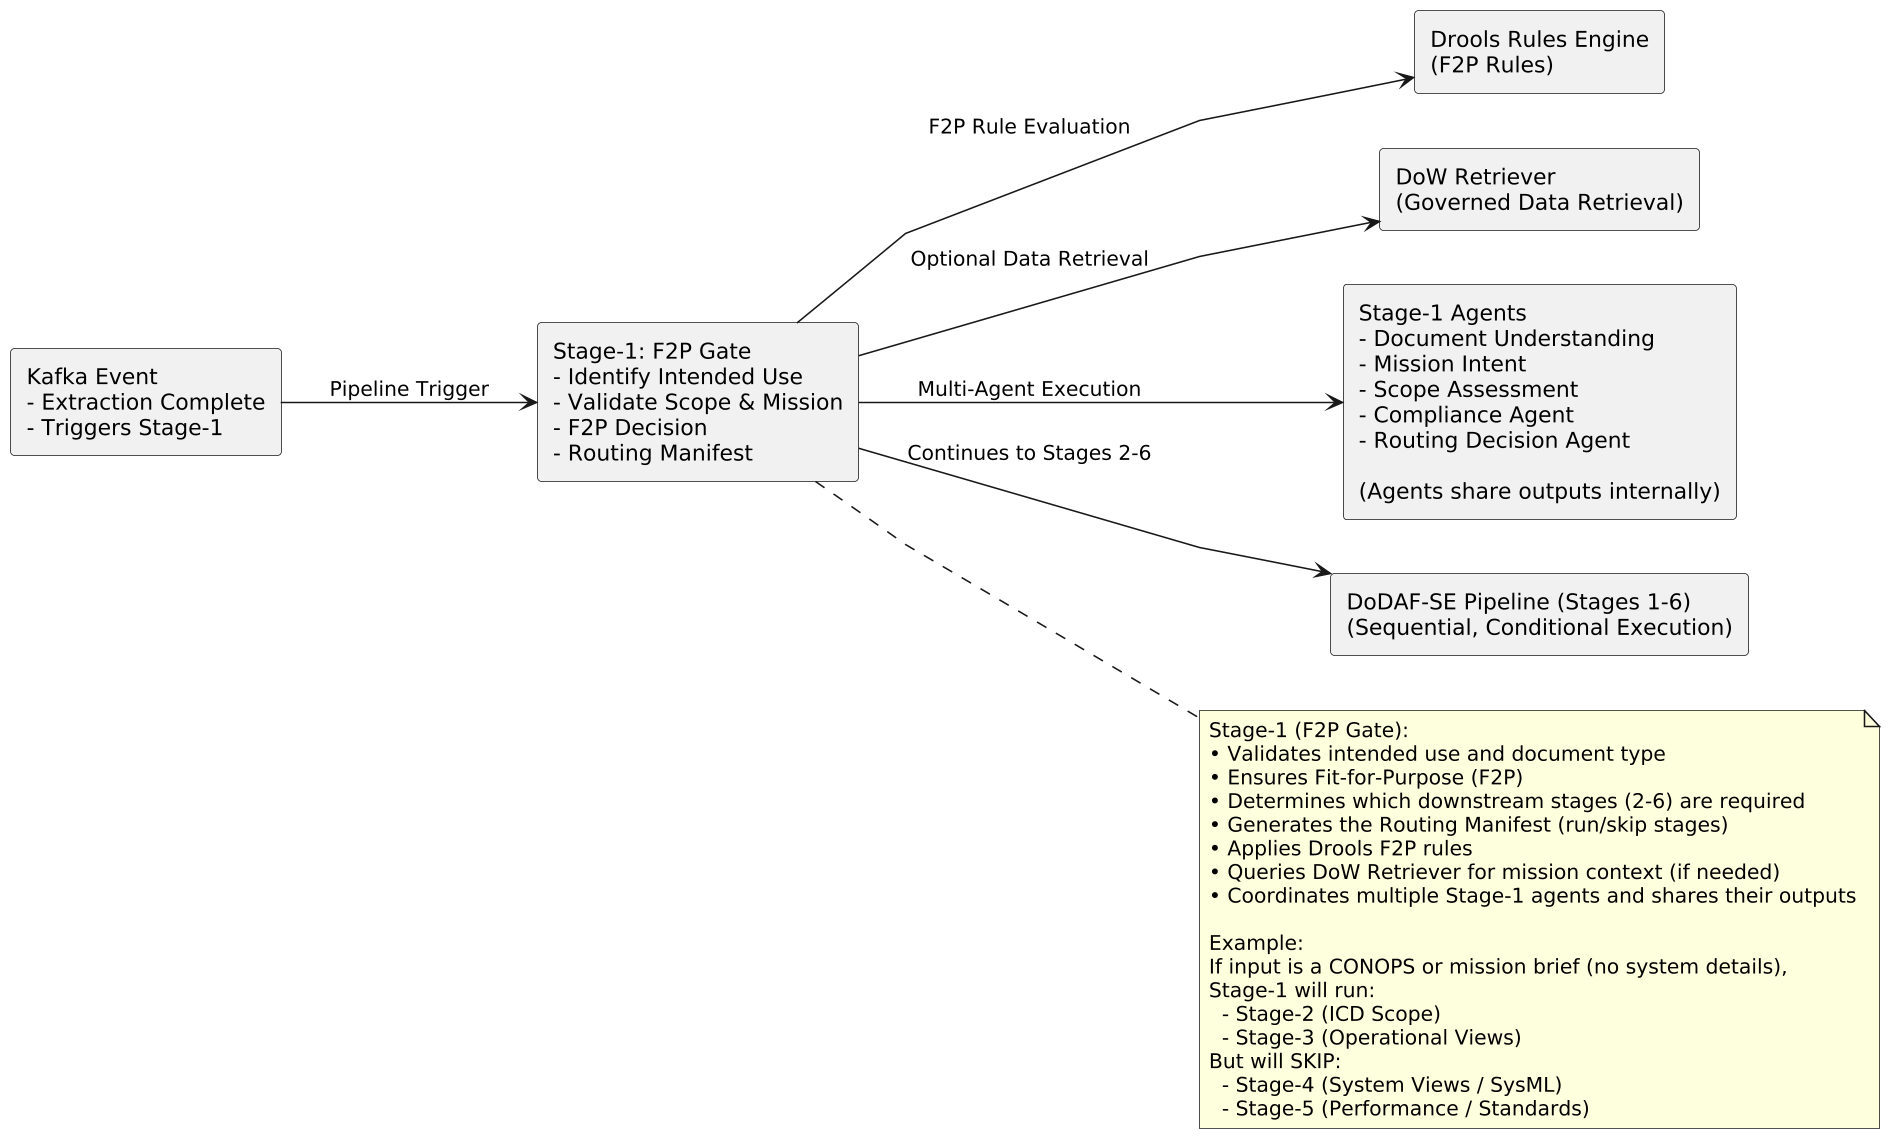

The diagram above was rendered by PlantUML. Its source (embedded in the PNG):
@startuml
skinparam shadowing false
skinparam defaultFontName "Arial"
skinparam defaultFontStyle normal
skinparam rectanglePadding 12
skinparam dpi 150
skinparam linetype polyline
left to right direction

' ===================================================================
' TOP ROW - TRIGGER → STAGE-1
' ===================================================================

rectangle KAFKA as "Kafka Event\n- Extraction Complete\n- Triggers Stage-1"

rectangle S1 as "Stage-1: F2P Gate\n- Identify Intended Use\n- Validate Scope & Mission\n- F2P Decision\n- Routing Manifest"

KAFKA --> S1 : "Pipeline Trigger"

' ===================================================================
' STAGE-1 DEPENDENCIES (TO THE RIGHT)
' ===================================================================

rectangle DROOLS as "Drools Rules Engine\n(F2P Rules)"
rectangle RET as "DoW Retriever\n(Governed Data Retrieval)"
rectangle AGENTS as "Stage-1 Agents\n- Document Understanding\n- Mission Intent\n- Scope Assessment\n- Compliance Agent\n- Routing Decision Agent\n\n(Agents share outputs internally)"

S1 --> DROOLS : "F2P Rule Evaluation"
S1 --> RET : "Optional Data Retrieval"
S1 --> AGENTS : "Multi-Agent Execution"

' ===================================================================
' PIPELINE BAR (BELOW STAGE-1)
' ===================================================================

rectangle PIPE as "DoDAF-SE Pipeline (Stages 1-6)\n(Sequential, Conditional Execution)"

S1 --> PIPE : "Continues to Stages 2-6"

' ===================================================================
' STAGE-1 NOTES WITH EXAMPLE
' ===================================================================

note right of S1
Stage-1 (F2P Gate):
• Validates intended use and document type
• Ensures Fit-for-Purpose (F2P)
• Determines which downstream stages (2-6) are required
• Generates the Routing Manifest (run/skip stages)
• Applies Drools F2P rules
• Queries DoW Retriever for mission context (if needed)
• Coordinates multiple Stage-1 agents and shares their outputs

Example:
If input is a CONOPS or mission brief (no system details),
Stage-1 will run:
  - Stage-2 (ICD Scope)
  - Stage-3 (Operational Views)
But will SKIP:
  - Stage-4 (System Views / SysML)
  - Stage-5 (Performance / Standards)
end note
@enduml